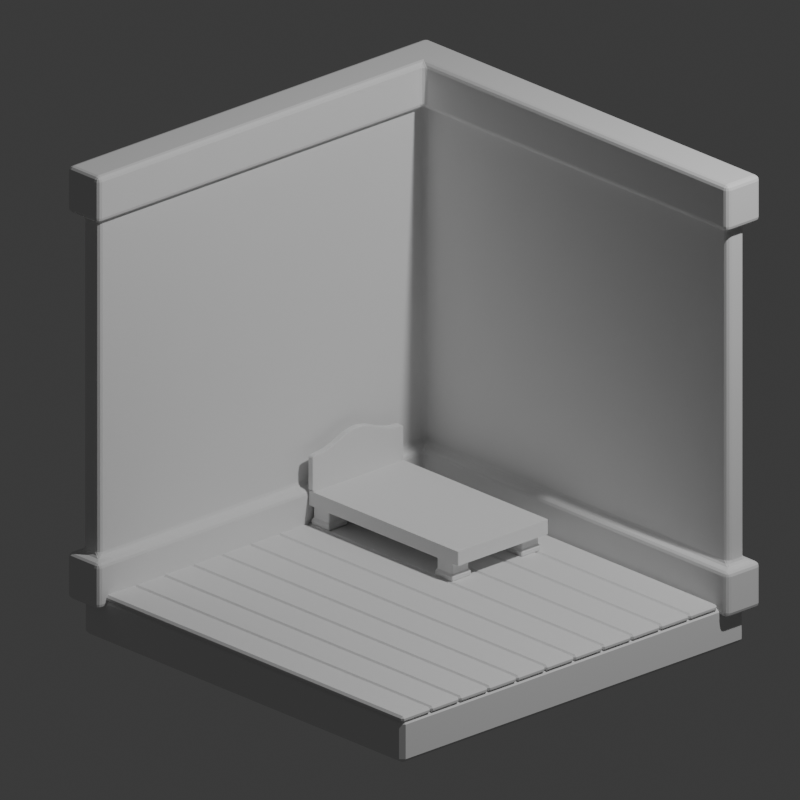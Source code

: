 # Source: room.blend  (saved by Blender 4.1.24; exported with 4.5.12 LTS)
import bpy
from mathutils import Matrix  # noqa: F401  (used for matrix-valued properties, if any)

bpy.ops.wm.read_factory_settings(use_empty=True)
scene = bpy.context.scene
scene.name = 'Scene'

# ---- collections
col_collection = bpy.data.collections.new('Collection'); scene.collection.children.link(col_collection)

# ---- world
world_world = bpy.data.worlds.new('World'); scene.world = world_world
world_world.use_nodes = True; world_world.node_tree.nodes.clear()
_N = world_world.node_tree.nodes; _L = world_world.node_tree.links
n0 = _N.new('ShaderNodeOutputWorld'); n0.name = 'World Output'; n0.location = (300, 300)
n1 = _N.new('ShaderNodeBackground'); n1.name = 'Background'; n1.location = (10, 300)
n1.inputs[0].default_value = (0.05088, 0.05088, 0.05088, 1.0)
_L.new(n1.outputs[0], n0.inputs[0])
n0.is_active_output = True
world_world.color = (0.05088, 0.05088, 0.05088)
world_world.use_sun_shadow = False
world_world.sun_shadow_jitter_overblur = 0.0

# ---- cameras
cam_camera = bpy.data.cameras.new('Camera')
cam_camera.type = 'ORTHO'
cam_camera.clip_end = 100.0
cam_camera.ortho_scale = 3.414
cam_camera.shift_y = 0.04

# ---- lights
light_light = bpy.data.lights.new('Light', 'POINT')
light_light.transmission_factor = 0.0
light_light.energy = 1000.0
light_light.shadow_soft_size = 0.1
light_light.shadow_maximum_resolution = 0.006
light_light.use_absolute_resolution = True

# ---- meshes
me_plane = bpy.data.meshes.new('Plane')
me_plane.from_pydata([(-1.0, -1.0, 0.0), (1.0, -1.0, 0.0), (-1.0, 1.0, 0.0), (1.0, 1.0, 0.0)], [], [(0, 1, 3, 2)])
_uv = me_plane.uv_layers.new(name='UVMap')
_uv.uv.foreach_set('vector', [0.0, 0.0, 1.0, 0.0, 1.0, 1.0, 0.0, 1.0])
me_plane.update()
me_plane_001 = bpy.data.meshes.new('Plane.001')
me_plane_001.from_pydata([(-1.0, -0.08371, 0.0), (1.0, -0.08371, 0.0), (-1.0, 0.08371, 0.0), (1.0, 0.08371, 0.0)], [], [(0, 1, 3, 2)])
_uv = me_plane_001.uv_layers.new(name='UVMap')
_uv.uv.foreach_set('vector', [0.0, 0.0, 1.0, 0.0, 1.0, 1.0, 0.0, 1.0])
me_plane_001.update()
me_cube_001 = bpy.data.meshes.new('Cube.001')
me_cube_001.from_pydata([(-1.0, -1.0, -1.0), (-1.0, -1.0, 1.0), (-1.0, 1.0, -1.0), (-1.0, 1.0, 1.0), (1.0, 1.0, -1.0), (1.0, 1.0, 1.0), (-0.9, -1.0, -1.0), (-0.9, -1.0, 1.0), (-0.9, 0.9, -1.0), (-0.9, 0.9, 1.0), (1.0, 0.9, -1.0), (1.0, 0.9, 1.0), (-1.0, -1.0, 0.7846), (-1.0, -1.0, -0.7846), (-1.0, 1.0, -0.7846), (-1.0, 1.0, 0.7846), (1.0, 1.0, -0.7846), (1.0, 1.0, 0.7846), (-0.9, -1.0, -0.7846), (-0.9, -1.0, 0.7846), (-0.9, 0.9, 0.7846), (-0.9, 0.9, -0.7846), (1.0, 0.9, 0.7846), (1.0, 0.9, -0.7846), (-1.049, 1.049, -1.0), (-1.049, -1.049, -1.0), (-1.049, -1.049, 1.0), (-1.049, 1.049, 1.0), (1.049, 1.049, -1.0), (1.049, 1.049, 1.0), (-0.8513, 0.8513, -1.0), (-0.8513, -1.049, -1.0), (-0.8513, -1.049, 1.0), (-0.8513, 0.8513, 1.0), (1.049, 0.8513, -1.0), (1.049, 0.8513, 1.0), (1.049, 1.049, 0.7846), (1.049, 0.8513, 0.7846), (1.049, 0.8513, -0.7846), (1.049, 1.049, -0.7846), (-1.049, -1.049, -0.7846), (-0.8513, -1.049, -0.7846), (-0.8513, -1.049, 0.7846), (-1.049, -1.049, 0.7846), (-0.8513, 0.8513, 0.7846), (-0.8513, 0.8513, -0.7846), (-1.049, 1.049, 0.7846), (-1.049, 1.049, -0.7846)], [], [(14, 16, 39, 47), (12, 19, 42, 43), (8, 10, 34, 30), (0, 2, 8, 6), (17, 15, 46, 36), (3, 1, 7, 9), (2, 4, 10, 8), (5, 3, 9, 11), (5, 11, 35, 29), (9, 7, 32, 33), (10, 4, 28, 34), (18, 13, 40, 41), (6, 8, 30, 31), (21, 18, 41, 45), (3, 5, 29, 27), (17, 22, 23, 16), (13, 18, 19, 12), (22, 20, 21, 23), (20, 19, 18, 21), (15, 17, 16, 14), (12, 15, 14, 13), (19, 20, 44, 42), (40, 25, 31, 41), (28, 39, 38, 34), (31, 30, 45, 41), (24, 47, 39, 28), (42, 44, 33, 32), (36, 29, 35, 37), (25, 40, 47, 24), (44, 37, 35, 33), (30, 34, 38, 45), (46, 27, 29, 36), (43, 26, 27, 46), (26, 43, 42, 32), (11, 9, 33, 35), (20, 22, 37, 44), (2, 0, 25, 24), (22, 17, 36, 37), (15, 12, 43, 46), (0, 6, 31, 25), (1, 3, 27, 26), (13, 14, 47, 40), (7, 1, 26, 32), (23, 21, 45, 38), (4, 2, 24, 28), (16, 23, 38, 39)])
_uv = me_cube_001.uv_layers.new(name='UVMap')
_uv.uv.foreach_set('vector', [0.4019, 0.25, 0.4019, 0.5, 0.4019, 0.5, 0.4019, 0.25, 0.5981, 0.0, 0.5981, 0.0, 0.5981, 0.0, 0.5981, 0.0, 0.375, 0.25, 0.375, 0.5, 0.375, 0.5, 0.375, 0.25, 0.375, 0.0, 0.375, 0.25, 0.375, 0.25, 0.375, 0.0, 0.5981, 0.5, 0.5981, 0.25, 0.5981, 0.25, 0.5981, 0.5, 0.625, 0.25, 0.625, 0.0, 0.625, 0.0, 0.625, 0.25, 0.375, 0.25, 0.375, 0.5, 0.375, 0.5, 0.375, 0.25, 0.625, 0.5, 0.625, 0.25, 0.625, 0.25, 0.625, 0.5, 0.625, 0.5, 0.625, 0.5, 0.625, 0.5, 0.625, 0.5, 0.625, 0.25, 0.625, 0.0, 0.625, 0.0, 0.625, 0.25, 0.375, 0.5, 0.375, 0.5, 0.375, 0.5, 0.375, 0.5, 0.4019, 0.0, 0.4019, 0.0, 0.4019, 0.0, 0.4019, 0.0, 0.375, 0.0, 0.375, 0.25, 0.375, 0.25, 0.375, 0.0, 0.4019, 0.25, 0.4019, 0.0, 0.4019, 0.0, 0.4019, 0.25, 0.625, 0.25, 0.625, 0.5, 0.625, 0.5, 0.625, 0.25, 0.5981, 0.5, 0.5981, 0.5, 0.4019, 0.5, 0.4019, 0.5, 0.4019, 0.0, 0.4019, 0.0, 0.5981, 0.0, 0.5981, 0.0, 0.5981, 0.5, 0.5981, 0.25, 0.4019, 0.25, 0.4019, 0.5, 0.5981, 0.25, 0.5981, 0.0, 0.4019, 0.0, 0.4019, 0.25, 0.5981, 0.25, 0.5981, 0.5, 0.4019, 0.5, 0.4019, 0.25, 0.5981, 0.0, 0.5981, 0.25, 0.4019, 0.25, 0.4019, 0.0, 0.5981, 0.0, 0.5981, 0.25, 0.5981, 0.25, 0.5981, 0.0, 0.4019, 0.0, 0.375, 0.0, 0.375, 0.0, 0.4019, 0.0, 0.375, 0.5, 0.4019, 0.5, 0.4019, 0.5, 0.375, 0.5, 0.375, 0.0, 0.375, 0.25, 0.4019, 0.25, 0.4019, 0.0, 0.375, 0.25, 0.4019, 0.25, 0.4019, 0.5, 0.375, 0.5, 0.5981, 0.0, 0.5981, 0.25, 0.625, 0.25, 0.625, 0.0, 0.5981, 0.5, 0.625, 0.5, 0.625, 0.5, 0.5981, 0.5, 0.375, 0.0, 0.4019, 0.0, 0.4019, 0.25, 0.375, 0.25, 0.5981, 0.25, 0.5981, 0.5, 0.625, 0.5, 0.625, 0.25, 0.375, 0.25, 0.375, 0.5, 0.4019, 0.5, 0.4019, 0.25, 0.5981, 0.25, 0.625, 0.25, 0.625, 0.5, 0.5981, 0.5, 0.5981, 0.0, 0.625, 0.0, 0.625, 0.25, 0.5981, 0.25, 0.625, 0.0, 0.5981, 0.0, 0.5981, 0.0, 0.625, 0.0, 0.625, 0.5, 0.625, 0.25, 0.625, 0.25, 0.625, 0.5, 0.5981, 0.25, 0.5981, 0.5, 0.5981, 0.5, 0.5981, 0.25, 0.375, 0.25, 0.375, 0.0, 0.375, 0.0, 0.375, 0.25, 0.5981, 0.5, 0.5981, 0.5, 0.5981, 0.5, 0.5981, 0.5, 0.5981, 0.25, 0.5981, 0.0, 0.5981, 0.0, 0.5981, 0.25, 0.375, 0.0, 0.375, 0.0, 0.375, 0.0, 0.375, 0.0, 0.625, 0.0, 0.625, 0.25, 0.625, 0.25, 0.625, 0.0, 0.4019, 0.0, 0.4019, 0.25, 0.4019, 0.25, 0.4019, 0.0, 0.625, 0.0, 0.625, 0.0, 0.625, 0.0, 0.625, 0.0, 0.4019, 0.5, 0.4019, 0.25, 0.4019, 0.25, 0.4019, 0.5, 0.375, 0.5, 0.375, 0.25, 0.375, 0.25, 0.375, 0.5, 0.4019, 0.5, 0.4019, 0.5, 0.4019, 0.5, 0.4019, 0.5])
me_cube_001.update()
me_cube_003 = bpy.data.meshes.new('Cube.003')
me_cube_003.from_pydata([(-0.1566, -0.8426, -0.7055), (-0.1566, -0.8426, 0.9828), (-0.1566, 0.29, -0.7055), (-0.1566, 0.29, 0.9828), (0.9246, -0.8426, -0.7055), (0.9246, -0.8426, 0.9828), (0.9246, 0.29, -0.7055), (0.9246, 0.29, 0.9828)], [], [(0, 1, 3, 2), (2, 3, 7, 6), (6, 7, 5, 4), (4, 5, 1, 0), (2, 6, 4, 0), (7, 3, 1, 5)])
_uv = me_cube_003.uv_layers.new(name='UVMap')
_uv.uv.foreach_set('vector', [0.375, 0.0, 0.625, 0.0, 0.625, 0.25, 0.375, 0.25, 0.375, 0.25, 0.625, 0.25, 0.625, 0.5, 0.375, 0.5, 0.375, 0.5, 0.625, 0.5, 0.625, 0.75, 0.375, 0.75, 0.375, 0.75, 0.625, 0.75, 0.625, 1.0, 0.375, 1.0, 0.125, 0.5, 0.375, 0.5, 0.375, 0.75, 0.125, 0.75, 0.625, 0.5, 0.875, 0.5, 0.875, 0.75, 0.625, 0.75])
me_cube_003.update()
me_cube_005 = bpy.data.meshes.new('Cube.005')
me_cube_005.from_pydata([(-1.0, -1.0, -1.0), (-1.0, -1.0, 1.0), (-1.0, 1.0, -1.0), (-1.0, 1.0, 1.0), (1.0, -1.0, -1.0), (1.0, -1.0, 1.0), (1.0, 1.0, -1.0), (1.0, 1.0, 1.0), (-1.0, -1.0, -0.627), (-1.0, 1.0, -0.627), (1.0, 1.0, -0.627), (1.0, -1.0, -0.627), (-1.153, 1.153, -1.0), (-1.153, -1.153, -1.0), (-1.153, 1.153, -0.627), (1.153, 1.153, -1.0), (1.153, 1.153, -0.627), (1.153, -1.153, -1.0), (1.153, -1.153, -0.627), (-1.153, -1.153, -0.627)], [], [(8, 1, 3, 9), (9, 3, 7, 10), (10, 7, 5, 11), (11, 5, 1, 8), (2, 6, 4, 0), (7, 3, 1, 5), (10, 11, 18, 16), (8, 9, 14, 19), (0, 4, 17, 13), (11, 8, 19, 18), (17, 18, 19, 13), (15, 16, 18, 17), (12, 14, 16, 15), (13, 19, 14, 12), (6, 2, 12, 15), (2, 0, 13, 12), (9, 10, 16, 14), (4, 6, 15, 17)])
_uv = me_cube_005.uv_layers.new(name='UVMap')
_uv.uv.foreach_set('vector', [0.4216, 0.0, 0.625, 0.0, 0.625, 0.25, 0.4216, 0.25, 0.4216, 0.25, 0.625, 0.25, 0.625, 0.5, 0.4216, 0.5, 0.4216, 0.5, 0.625, 0.5, 0.625, 0.75, 0.4216, 0.75, 0.4216, 0.75, 0.625, 0.75, 0.625, 1.0, 0.4216, 1.0, 0.125, 0.5, 0.375, 0.5, 0.375, 0.75, 0.125, 0.75, 0.625, 0.5, 0.875, 0.5, 0.875, 0.75, 0.625, 0.75, 0.4216, 0.5, 0.4216, 0.75, 0.4216, 0.75, 0.4216, 0.5, 0.4216, 0.0, 0.4216, 0.25, 0.4216, 0.25, 0.4216, 0.0, 0.125, 0.75, 0.375, 0.75, 0.375, 0.75, 0.125, 0.75, 0.4216, 0.75, 0.4216, 1.0, 0.4216, 1.0, 0.4216, 0.75, 0.375, 0.75, 0.4216, 0.75, 0.4216, 1.0, 0.375, 1.0, 0.375, 0.5, 0.4216, 0.5, 0.4216, 0.75, 0.375, 0.75, 0.375, 0.25, 0.4216, 0.25, 0.4216, 0.5, 0.375, 0.5, 0.375, 0.0, 0.4216, 0.0, 0.4216, 0.25, 0.375, 0.25, 0.375, 0.5, 0.125, 0.5, 0.125, 0.5, 0.375, 0.5, 0.125, 0.5, 0.125, 0.75, 0.125, 0.75, 0.125, 0.5, 0.4216, 0.25, 0.4216, 0.5, 0.4216, 0.5, 0.4216, 0.25, 0.375, 0.75, 0.375, 0.5, 0.375, 0.5, 0.375, 0.75])
me_cube_005.update()
me_cube_007 = bpy.data.meshes.new('Cube.007')
me_cube_007.from_pydata([(-1.0, -1.0, -1.0), (-1.0, -1.0, 1.0), (-1.0, 1.0, -1.0), (-1.0, 1.0, 1.0), (1.0, -1.0, -1.0), (1.0, -1.0, 1.0), (1.0, 1.0, -1.0), (1.0, 1.0, 1.0), (-1.0, -1.0, -0.627), (-1.0, 1.0, -0.627), (1.0, 1.0, -0.627), (1.0, -1.0, -0.627), (-1.153, 1.153, -1.0), (-1.153, -1.153, -1.0), (-1.153, 1.153, -0.627), (1.153, 1.153, -1.0), (1.153, 1.153, -0.627), (1.153, -1.153, -1.0), (1.153, -1.153, -0.627), (-1.153, -1.153, -0.627)], [], [(8, 1, 3, 9), (9, 3, 7, 10), (10, 7, 5, 11), (11, 5, 1, 8), (2, 6, 4, 0), (7, 3, 1, 5), (10, 11, 18, 16), (8, 9, 14, 19), (0, 4, 17, 13), (11, 8, 19, 18), (17, 18, 19, 13), (15, 16, 18, 17), (12, 14, 16, 15), (13, 19, 14, 12), (6, 2, 12, 15), (2, 0, 13, 12), (9, 10, 16, 14), (4, 6, 15, 17)])
_uv = me_cube_007.uv_layers.new(name='UVMap')
_uv.uv.foreach_set('vector', [0.4216, 0.0, 0.625, 0.0, 0.625, 0.25, 0.4216, 0.25, 0.4216, 0.25, 0.625, 0.25, 0.625, 0.5, 0.4216, 0.5, 0.4216, 0.5, 0.625, 0.5, 0.625, 0.75, 0.4216, 0.75, 0.4216, 0.75, 0.625, 0.75, 0.625, 1.0, 0.4216, 1.0, 0.125, 0.5, 0.375, 0.5, 0.375, 0.75, 0.125, 0.75, 0.625, 0.5, 0.875, 0.5, 0.875, 0.75, 0.625, 0.75, 0.4216, 0.5, 0.4216, 0.75, 0.4216, 0.75, 0.4216, 0.5, 0.4216, 0.0, 0.4216, 0.25, 0.4216, 0.25, 0.4216, 0.0, 0.125, 0.75, 0.375, 0.75, 0.375, 0.75, 0.125, 0.75, 0.4216, 0.75, 0.4216, 1.0, 0.4216, 1.0, 0.4216, 0.75, 0.375, 0.75, 0.4216, 0.75, 0.4216, 1.0, 0.375, 1.0, 0.375, 0.5, 0.4216, 0.5, 0.4216, 0.75, 0.375, 0.75, 0.375, 0.25, 0.4216, 0.25, 0.4216, 0.5, 0.375, 0.5, 0.375, 0.0, 0.4216, 0.0, 0.4216, 0.25, 0.375, 0.25, 0.375, 0.5, 0.125, 0.5, 0.125, 0.5, 0.375, 0.5, 0.125, 0.5, 0.125, 0.75, 0.125, 0.75, 0.125, 0.5, 0.4216, 0.25, 0.4216, 0.5, 0.4216, 0.5, 0.4216, 0.25, 0.375, 0.75, 0.375, 0.5, 0.375, 0.5, 0.375, 0.75])
me_cube_007.update()
me_cube_008 = bpy.data.meshes.new('Cube.008')
me_cube_008.from_pydata([(-1.0, -1.0, -1.0), (-1.0, -1.0, 1.0), (-1.0, 1.0, -1.0), (-1.0, 1.0, 1.0), (1.0, -1.0, -1.0), (1.0, -1.0, 1.0), (1.0, 1.0, -1.0), (1.0, 1.0, 1.0), (-1.0, -1.0, -0.627), (-1.0, 1.0, -0.627), (1.0, 1.0, -0.627), (1.0, -1.0, -0.627), (-1.153, 1.153, -1.0), (-1.153, -1.153, -1.0), (-1.153, 1.153, -0.627), (1.153, 1.153, -1.0), (1.153, 1.153, -0.627), (1.153, -1.153, -1.0), (1.153, -1.153, -0.627), (-1.153, -1.153, -0.627)], [], [(8, 1, 3, 9), (9, 3, 7, 10), (10, 7, 5, 11), (11, 5, 1, 8), (2, 6, 4, 0), (7, 3, 1, 5), (10, 11, 18, 16), (8, 9, 14, 19), (0, 4, 17, 13), (11, 8, 19, 18), (17, 18, 19, 13), (15, 16, 18, 17), (12, 14, 16, 15), (13, 19, 14, 12), (6, 2, 12, 15), (2, 0, 13, 12), (9, 10, 16, 14), (4, 6, 15, 17)])
_uv = me_cube_008.uv_layers.new(name='UVMap')
_uv.uv.foreach_set('vector', [0.4216, 0.0, 0.625, 0.0, 0.625, 0.25, 0.4216, 0.25, 0.4216, 0.25, 0.625, 0.25, 0.625, 0.5, 0.4216, 0.5, 0.4216, 0.5, 0.625, 0.5, 0.625, 0.75, 0.4216, 0.75, 0.4216, 0.75, 0.625, 0.75, 0.625, 1.0, 0.4216, 1.0, 0.125, 0.5, 0.375, 0.5, 0.375, 0.75, 0.125, 0.75, 0.625, 0.5, 0.875, 0.5, 0.875, 0.75, 0.625, 0.75, 0.4216, 0.5, 0.4216, 0.75, 0.4216, 0.75, 0.4216, 0.5, 0.4216, 0.0, 0.4216, 0.25, 0.4216, 0.25, 0.4216, 0.0, 0.125, 0.75, 0.375, 0.75, 0.375, 0.75, 0.125, 0.75, 0.4216, 0.75, 0.4216, 1.0, 0.4216, 1.0, 0.4216, 0.75, 0.375, 0.75, 0.4216, 0.75, 0.4216, 1.0, 0.375, 1.0, 0.375, 0.5, 0.4216, 0.5, 0.4216, 0.75, 0.375, 0.75, 0.375, 0.25, 0.4216, 0.25, 0.4216, 0.5, 0.375, 0.5, 0.375, 0.0, 0.4216, 0.0, 0.4216, 0.25, 0.375, 0.25, 0.375, 0.5, 0.125, 0.5, 0.125, 0.5, 0.375, 0.5, 0.125, 0.5, 0.125, 0.75, 0.125, 0.75, 0.125, 0.5, 0.4216, 0.25, 0.4216, 0.5, 0.4216, 0.5, 0.4216, 0.25, 0.375, 0.75, 0.375, 0.5, 0.375, 0.5, 0.375, 0.75])
me_cube_008.update()
me_cube_009 = bpy.data.meshes.new('Cube.009')
me_cube_009.from_pydata([(-0.1566, -0.8426, -0.05684), (-0.1566, -0.8426, 0.988), (-0.1566, 0.29, -0.05684), (-0.1566, 0.29, 0.988), (0.9246, -0.8426, -0.05684), (0.9246, -0.8426, 0.988), (0.9246, 0.29, -0.05684), (0.9246, 0.29, 0.988), (-0.1566, 0.1484, -0.06708), (-0.1566, 0.006829, -0.196), (-0.1566, -0.1347, -0.3685), (-0.1566, -0.2763, -0.4556), (-0.1566, -0.4179, -0.3685), (-0.1566, -0.5595, -0.196), (-0.1566, -0.701, -0.06708), (-0.1566, -0.701, 0.9873), (-0.1566, -0.5595, 0.984), (-0.1566, -0.4179, 0.9828), (-0.1566, -0.2763, 0.9828), (-0.1566, -0.1347, 0.9828), (-0.1566, 0.006829, 0.984), (-0.1566, 0.1484, 0.9873), (0.9246, -0.701, -0.06708), (0.9246, -0.5595, -0.196), (0.9246, -0.4179, -0.3685), (0.9246, -0.2763, -0.4556), (0.9246, -0.1347, -0.3685), (0.9246, 0.006829, -0.196), (0.9246, 0.1484, -0.06708), (0.9246, 0.1484, 0.9873), (0.9246, 0.006829, 0.984), (0.9246, -0.1347, 0.9828), (0.9246, -0.2763, 0.9828), (0.9246, -0.4179, 0.9828), (0.9246, -0.5595, 0.984), (0.9246, -0.701, 0.9873)], [], [(8, 21, 3, 2), (2, 3, 7, 6), (22, 35, 5, 4), (4, 5, 1, 0), (14, 22, 4, 0), (35, 15, 1, 5), (7, 3, 21, 29), (29, 21, 20, 30), (30, 20, 19, 31), (31, 19, 18, 32), (32, 18, 17, 33), (33, 17, 16, 34), (34, 16, 15, 35), (2, 6, 28, 8), (8, 28, 27, 9), (9, 27, 26, 10), (10, 26, 25, 11), (11, 25, 24, 12), (12, 24, 23, 13), (13, 23, 22, 14), (6, 7, 29, 28), (28, 29, 30, 27), (27, 30, 31, 26), (26, 31, 32, 25), (25, 32, 33, 24), (24, 33, 34, 23), (23, 34, 35, 22), (0, 1, 15, 14), (14, 15, 16, 13), (13, 16, 17, 12), (12, 17, 18, 11), (11, 18, 19, 10), (10, 19, 20, 9), (9, 20, 21, 8)])
_uv = me_cube_009.uv_layers.new(name='UVMap')
_uv.uv.foreach_set('vector', [0.3735, 0.2188, 0.625, 0.2188, 0.625, 0.25, 0.375, 0.25, 0.375, 0.25, 0.625, 0.25, 0.625, 0.5, 0.375, 0.5, 0.375, 0.7188, 0.625, 0.7188, 0.625, 0.75, 0.375, 0.75, 0.375, 0.75, 0.625, 0.75, 0.625, 1.0, 0.375, 1.0, 0.125, 0.7188, 0.375, 0.7188, 0.375, 0.75, 0.125, 0.75, 0.625, 0.7188, 0.875, 0.7188, 0.875, 0.75, 0.625, 0.75, 0.625, 0.5, 0.875, 0.5, 0.875, 0.5312, 0.625, 0.5312, 0.625, 0.5312, 0.875, 0.5312, 0.875, 0.5625, 0.625, 0.5625, 0.625, 0.5625, 0.875, 0.5625, 0.875, 0.5938, 0.625, 0.5938, 0.625, 0.5938, 0.875, 0.5938, 0.875, 0.625, 0.625, 0.625, 0.625, 0.625, 0.875, 0.625, 0.875, 0.6562, 0.625, 0.6563, 0.625, 0.6563, 0.875, 0.6562, 0.875, 0.6875, 0.625, 0.6875, 0.625, 0.6875, 0.875, 0.6875, 0.875, 0.7188, 0.625, 0.7188, 0.125, 0.5, 0.375, 0.5, 0.375, 0.5312, 0.125, 0.5312, 0.125, 0.5312, 0.375, 0.5312, 0.375, 0.5625, 0.125, 0.5625, 0.125, 0.5625, 0.375, 0.5625, 0.375, 0.5938, 0.125, 0.5938, 0.125, 0.5938, 0.375, 0.5938, 0.375, 0.625, 0.125, 0.625, 0.125, 0.625, 0.375, 0.625, 0.375, 0.6562, 0.125, 0.6562, 0.125, 0.6562, 0.375, 0.6562, 0.375, 0.6875, 0.125, 0.6875, 0.125, 0.6875, 0.375, 0.6875, 0.375, 0.7188, 0.125, 0.7188, 0.375, 0.5, 0.625, 0.5, 0.625, 0.5312, 0.375, 0.5312, 0.375, 0.5312, 0.625, 0.5312, 0.625, 0.5625, 0.375, 0.5625, 0.375, 0.5625, 0.625, 0.5625, 0.625, 0.5938, 0.375, 0.5938, 0.375, 0.5938, 0.625, 0.5938, 0.625, 0.625, 0.375, 0.625, 0.375, 0.625, 0.625, 0.625, 0.625, 0.6563, 0.375, 0.6562, 0.375, 0.6562, 0.625, 0.6563, 0.625, 0.6875, 0.375, 0.6875, 0.375, 0.6875, 0.625, 0.6875, 0.625, 0.7188, 0.375, 0.7188, 0.375, 0.0, 0.625, 0.0, 0.625, 0.03125, 0.3735, 0.03125, 0.3735, 0.03125, 0.625, 0.03125, 0.625, 0.0625, 0.3528, 0.0625, 0.3528, 0.0625, 0.625, 0.0625, 0.625, 0.09375, 0.3247, 0.09375, 0.3247, 0.09375, 0.625, 0.09375, 0.625, 0.125, 0.3106, 0.125, 0.3106, 0.125, 0.625, 0.125, 0.625, 0.1562, 0.3247, 0.1562, 0.3247, 0.1562, 0.625, 0.1562, 0.625, 0.1875, 0.3528, 0.1875, 0.3528, 0.1875, 0.625, 0.1875, 0.625, 0.2188, 0.3735, 0.2188])
me_cube_009.update()

# ---- objects
ob_light = bpy.data.objects.new('Light', light_light)
ob_camera = bpy.data.objects.new('Camera', cam_camera)
ob_plane = bpy.data.objects.new('Plane', me_plane)
ob_plane_001 = bpy.data.objects.new('Plane.001', me_plane_001)
ob_cube = bpy.data.objects.new('Cube', me_cube_001)
ob_cube_001 = bpy.data.objects.new('Cube.001', me_cube_003)
ob_cube_003 = bpy.data.objects.new('Cube.003', me_cube_005)
ob_cube_002 = bpy.data.objects.new('Cube.002', me_cube_007)
ob_cube_004 = bpy.data.objects.new('Cube.004', me_cube_008)
ob_cube_005 = bpy.data.objects.new('Cube.005', me_cube_009)

# ---- transforms, parenting, visibility, modifiers, constraints
ob_light.location = (4.076, 1.005, 5.904)
ob_light.rotation_euler = (0.6503, 0.05522, 1.866)
ob_light.lock_rotations_4d = False
ob_light.empty_display_type = 'ARROWS'
ob_light.color = (0.0, 0.0, 0.0, 0.0)
ob_light.lineart.crease_threshold = 0.0
ob_camera.location = (5.522, -5.231, 3.911)
ob_camera.rotation_euler = (1.177, -1.638e-06, 0.8202)
ob_camera.lock_rotations_4d = False
ob_camera.empty_display_type = 'ARROWS'
ob_camera.color = (0.0, 0.0, 0.0, 0.0)
ob_camera.display_type = 'WIRE'
ob_camera.lineart.crease_threshold = 0.0
ob_plane.location = (0.0, 0.0, 0.0)
_m = ob_plane.modifiers.new('Solidify', 'SOLIDIFY')
_m.thickness = 0.2
_m = ob_plane.modifiers.new('Bevel', 'BEVEL')
_m.width = 0.02
_m.width_pct = 0.02
ob_plane_001.location = (-0.0001944, -0.9146, 0.01884)
_m = ob_plane_001.modifiers.new('Solidify', 'SOLIDIFY')
_m.thickness = 0.03
_m = ob_plane_001.modifiers.new('Bevel', 'BEVEL')
_m.width = 0.01
_m.width_pct = 0.01
_m = ob_plane_001.modifiers.new('Array', 'ARRAY')
_m.count = 11
_m.relative_offset_displace = (-5.96e-08, 1.0, 0.0)
ob_cube.location = (0.0, 0.0, 0.9608)
_m = ob_cube.modifiers.new('Bevel', 'BEVEL')
_m.segments = 3
ob_cube_001.location = (-0.04948, 0.3126, 0.1449)
ob_cube_001.scale = (-0.8644, -0.4652, -0.03978)
_m = ob_cube_001.modifiers.new('Bevel', 'BEVEL')
_m.width = 0.008
_m.width_pct = 0.008
_m.segments = 2
ob_cube_003.location = (-0.009981, 0.2378, 0.09072)
ob_cube_003.scale = (0.04801, 0.04801, 0.07245)
_m = ob_cube_003.modifiers.new('Bevel', 'BEVEL')
ob_cube_002.location = (-0.009981, 0.644, 0.09072)
ob_cube_002.scale = (0.04801, 0.04801, 0.07245)
_m = ob_cube_002.modifiers.new('Bevel', 'BEVEL')
ob_cube_004.location = (-0.7823, 0.2378, 0.09072)
ob_cube_004.scale = (0.04801, 0.04801, 0.07245)
_m = ob_cube_004.modifiers.new('Bevel', 'BEVEL')
ob_cube_005.location = (-0.8254, 0.3126, 0.3294)
ob_cube_005.scale = (-0.02775, -0.4652, -0.162)
_m = ob_cube_005.modifiers.new('Bevel', 'BEVEL')
_m.segments = 3

# ---- collection membership
col_collection.objects.link(ob_light)
col_collection.objects.link(ob_camera)
col_collection.objects.link(ob_plane)
col_collection.objects.link(ob_plane_001)
col_collection.objects.link(ob_cube)
col_collection.objects.link(ob_cube_001)
col_collection.objects.link(ob_cube_003)
col_collection.objects.link(ob_cube_002)
col_collection.objects.link(ob_cube_004)
col_collection.objects.link(ob_cube_005)

# ---- scene / render settings (as saved in the file)
scene.camera = ob_camera
scene.frame_start = 1; scene.frame_end = 250; scene.frame_set(1)
scene.render.engine = 'BLENDER_EEVEE_NEXT'
scene.render.resolution_y = 1920
scene.cycles.sampling_pattern = 'TABULATED_SOBOL'
scene.eevee.ray_tracing_options.trace_max_roughness = 0.0
bpy.context.view_layer.update()
